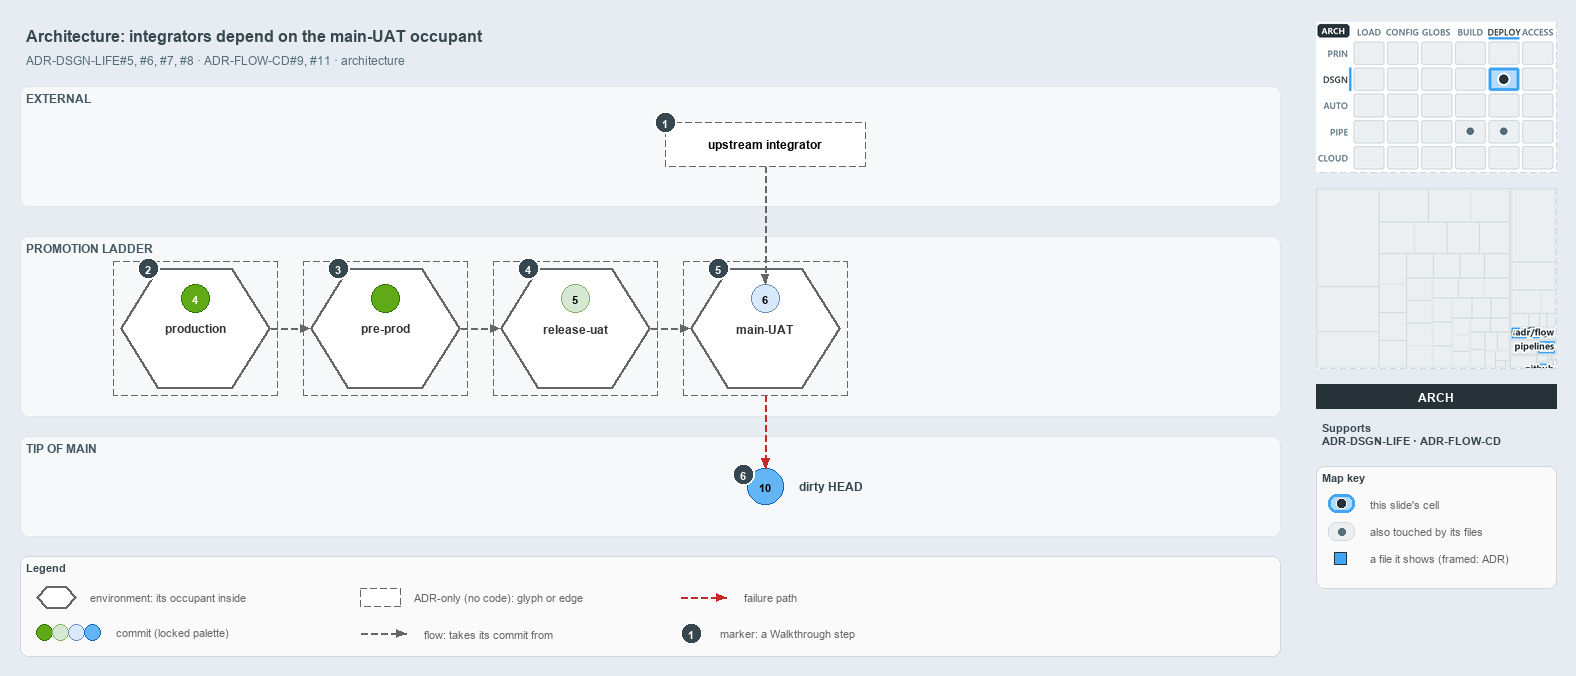

The diagram above was exported from draw.io. Its source (the exported page's mxGraphModel, read from the mxfile embedded in the PNG):
<mxGraphModel dx="1024" dy="768" grid="0" gridSize="10" guides="1" tooltips="1" connect="1" arrows="1" fold="1" page="1" pageScale="1" pageWidth="1572" pageHeight="670" background="#E6ECF2" math="0" shadow="0">
  <root>
    <mxCell id="0" />
    <mxCell id="1" parent="0" />
    <mxCell id="title" value="Architecture: integrators depend on the main-UAT occupant" style="text;html=1;align=left;verticalAlign=middle;fontSize=16;fontStyle=1;fontColor=#37474F;" vertex="1" parent="1">
      <mxGeometry x="20" y="14" width="1260" height="30" as="geometry" />
    </mxCell>
    <mxCell id="subtitle" value="ADR-DSGN-LIFE#5, #6, #7, #8 &amp;#183; ADR-FLOW-CD#9, #11 &amp;#183; architecture" style="text;html=1;align=left;verticalAlign=middle;fontSize=12;fontColor=#546E7A;" vertex="1" parent="1">
      <mxGeometry x="20" y="44" width="1240" height="20" as="geometry" />
    </mxCell>
    <mxCell id="band-external" value="EXTERNAL" style="rounded=1;html=1;arcSize=3;fillColor=#F6F8FA;strokeColor=#E1E4E8;verticalAlign=top;align=left;spacingLeft=8;fontStyle=1;fontSize=12;fontColor=#455A64;" vertex="1" parent="1">
      <mxGeometry x="20" y="80" width="1260" height="120" as="geometry" />
    </mxCell>
    <mxCell id="band-ladder" value="PROMOTION LADDER" style="rounded=1;html=1;arcSize=3;fillColor=#F6F8FA;strokeColor=#E1E4E8;verticalAlign=top;align=left;spacingLeft=8;fontStyle=1;fontSize=12;fontColor=#455A64;" vertex="1" parent="1">
      <mxGeometry x="20" y="230" width="1260" height="180" as="geometry" />
    </mxCell>
    <mxCell id="band-tip" value="TIP OF MAIN" style="rounded=1;html=1;arcSize=3;fillColor=#F6F8FA;strokeColor=#E1E4E8;verticalAlign=top;align=left;spacingLeft=8;fontStyle=1;fontSize=12;fontColor=#455A64;" vertex="1" parent="1">
      <mxGeometry x="20" y="430" width="1260" height="100" as="geometry" />
    </mxCell>
    <mxCell id="env-production-frame" value="" style="rounded=1;arcSize=6;html=1;fillColor=none;strokeColor=#666666;dashed=1;" vertex="1" parent="1">
      <mxGeometry x="113" y="255" width="164" height="134" as="geometry" />
    </mxCell>
    <mxCell id="env-production" value="&lt;b&gt;production&lt;/b&gt;" style="shape=hexagon;perimeter=hexagonPerimeter2;whiteSpace=wrap;html=1;fillColor=#FFFFFF;strokeColor=#666666;strokeWidth=2;fontColor=#333333;fontSize=12;dashed=1;" vertex="1" parent="1">
      <mxGeometry x="120" y="262" width="150" height="120" as="geometry" />
    </mxCell>
    <mxCell id="commit-4" value="4" style="ellipse;html=1;fillColor=#60a917;strokeColor=#2D7600;strokeWidth=1.5;fontStyle=1;fontSize=11;fontColor=#FFFFFF;" vertex="1" parent="1">
      <mxGeometry x="181" y="278" width="28" height="28" as="geometry" />
    </mxCell>
    <mxCell id="env-preprod-frame" value="" style="rounded=1;arcSize=6;html=1;fillColor=none;strokeColor=#666666;dashed=1;" vertex="1" parent="1">
      <mxGeometry x="303" y="255" width="164" height="134" as="geometry" />
    </mxCell>
    <mxCell id="env-preprod" value="&lt;b&gt;pre-prod&lt;/b&gt;" style="shape=hexagon;perimeter=hexagonPerimeter2;whiteSpace=wrap;html=1;fillColor=#FFFFFF;strokeColor=#666666;strokeWidth=2;fontColor=#333333;fontSize=12;dashed=1;" vertex="1" parent="1">
      <mxGeometry x="310" y="262" width="150" height="120" as="geometry" />
    </mxCell>
    <mxCell id="commit-preprod" value="" style="ellipse;html=1;fillColor=#60a917;strokeColor=#2D7600;strokeWidth=1.5;fontStyle=1;fontSize=11;fontColor=#FFFFFF;" vertex="1" parent="1">
      <mxGeometry x="371" y="278" width="28" height="28" as="geometry" />
    </mxCell>
    <mxCell id="env-releaseuat-frame" value="" style="rounded=1;arcSize=6;html=1;fillColor=none;strokeColor=#666666;dashed=1;" vertex="1" parent="1">
      <mxGeometry x="493" y="255" width="164" height="134" as="geometry" />
    </mxCell>
    <mxCell id="env-releaseuat" value="&lt;b&gt;release-uat&lt;/b&gt;" style="shape=hexagon;perimeter=hexagonPerimeter2;whiteSpace=wrap;html=1;fillColor=#FFFFFF;strokeColor=#666666;strokeWidth=2;fontColor=#333333;fontSize=12;dashed=1;" vertex="1" parent="1">
      <mxGeometry x="500" y="262" width="150" height="120" as="geometry" />
    </mxCell>
    <mxCell id="commit-5" value="5" style="ellipse;html=1;fillColor=#d5e8d4;strokeColor=#82b366;strokeWidth=1.5;fontStyle=1;fontSize=11;fontColor=#000000;" vertex="1" parent="1">
      <mxGeometry x="561" y="278" width="28" height="28" as="geometry" />
    </mxCell>
    <mxCell id="env-mainuat-frame" value="" style="rounded=1;arcSize=6;html=1;fillColor=none;strokeColor=#666666;dashed=1;" vertex="1" parent="1">
      <mxGeometry x="683" y="255" width="164" height="134" as="geometry" />
    </mxCell>
    <mxCell id="env-mainuat" value="&lt;b&gt;main-UAT&lt;/b&gt;" style="shape=hexagon;perimeter=hexagonPerimeter2;whiteSpace=wrap;html=1;fillColor=#FFFFFF;strokeColor=#666666;strokeWidth=2;fontColor=#333333;fontSize=12;dashed=1;" vertex="1" parent="1">
      <mxGeometry x="690" y="262" width="150" height="120" as="geometry" />
    </mxCell>
    <mxCell id="commit-6" value="6" style="ellipse;html=1;fillColor=#dae8fc;strokeColor=#6c8ebf;strokeWidth=1.5;fontStyle=1;fontSize=11;fontColor=#000000;" vertex="1" parent="1">
      <mxGeometry x="751" y="278" width="28" height="28" as="geometry" />
    </mxCell>
    <mxCell id="port-env-production-right" value="" style="text;html=1;strokeColor=none;fillColor=none;" vertex="1" parent="1">
      <mxGeometry x="270" y="322" width="1" height="1" as="geometry" />
    </mxCell>
    <mxCell id="port-env-preprod-left" value="" style="text;html=1;strokeColor=none;fillColor=none;" vertex="1" parent="1">
      <mxGeometry x="310" y="322" width="1" height="1" as="geometry" />
    </mxCell>
    <mxCell id="edge-env-production-env-preprod" value="" style="edgeStyle=orthogonalEdgeStyle;rounded=1;html=1;fontSize=10;endArrow=block;strokeColor=#666666;dashed=1;" edge="1" parent="1" source="port-env-production-right" target="port-env-preprod-left">
      <mxGeometry relative="1" as="geometry" />
    </mxCell>
    <mxCell id="port-env-preprod-right" value="" style="text;html=1;strokeColor=none;fillColor=none;" vertex="1" parent="1">
      <mxGeometry x="460" y="322" width="1" height="1" as="geometry" />
    </mxCell>
    <mxCell id="port-env-releaseuat-left" value="" style="text;html=1;strokeColor=none;fillColor=none;" vertex="1" parent="1">
      <mxGeometry x="500" y="322" width="1" height="1" as="geometry" />
    </mxCell>
    <mxCell id="edge-env-preprod-env-releaseuat" value="" style="edgeStyle=orthogonalEdgeStyle;rounded=1;html=1;fontSize=10;endArrow=block;strokeColor=#666666;dashed=1;" edge="1" parent="1" source="port-env-preprod-right" target="port-env-releaseuat-left">
      <mxGeometry relative="1" as="geometry" />
    </mxCell>
    <mxCell id="port-env-releaseuat-right" value="" style="text;html=1;strokeColor=none;fillColor=none;" vertex="1" parent="1">
      <mxGeometry x="650" y="322" width="1" height="1" as="geometry" />
    </mxCell>
    <mxCell id="port-env-mainuat-left" value="" style="text;html=1;strokeColor=none;fillColor=none;" vertex="1" parent="1">
      <mxGeometry x="690" y="322" width="1" height="1" as="geometry" />
    </mxCell>
    <mxCell id="edge-env-releaseuat-env-mainuat" value="" style="edgeStyle=orthogonalEdgeStyle;rounded=1;html=1;fontSize=10;endArrow=block;strokeColor=#666666;dashed=1;" edge="1" parent="1" source="port-env-releaseuat-right" target="port-env-mainuat-left">
      <mxGeometry relative="1" as="geometry" />
    </mxCell>
    <mxCell id="integrator" value="&lt;b&gt;upstream integrator&lt;/b&gt;" style="rounded=1;whiteSpace=wrap;html=1;arcSize=20;fillColor=#FFFFFF;strokeColor=#666666;dashed=1;fontSize=12;" vertex="1" parent="1">
      <mxGeometry x="665" y="116" width="200" height="44" as="geometry" />
    </mxCell>
    <mxCell id="port-integrator-bottom" value="" style="text;html=1;strokeColor=none;fillColor=none;" vertex="1" parent="1">
      <mxGeometry x="765" y="160" width="1" height="1" as="geometry" />
    </mxCell>
    <mxCell id="edge-integrator-occupant" value="" style="edgeStyle=orthogonalEdgeStyle;rounded=1;html=1;fontSize=10;endArrow=block;strokeColor=#666666;dashed=1;" edge="1" parent="1" source="port-integrator-bottom" target="commit-6">
      <mxGeometry relative="1" as="geometry" />
    </mxCell>
    <mxCell id="commit-10" value="10" style="ellipse;html=1;fillColor=#64B5F6;strokeColor=#1565C0;strokeWidth=1.5;fontStyle=1;fontSize=11;fontColor=#000000;" vertex="1" parent="1">
      <mxGeometry x="747" y="462" width="36" height="36" as="geometry" />
    </mxCell>
    <mxCell id="commit-10-name" value="dirty HEAD" style="text;html=1;align=left;verticalAlign=middle;fontSize=12;fontStyle=1;fontColor=#37474F;" vertex="1" parent="1">
      <mxGeometry x="793" y="470" width="120" height="20" as="geometry" />
    </mxCell>
    <mxCell id="port-mainuat-bottom" value="" style="text;html=1;strokeColor=none;fillColor=none;" vertex="1" parent="1">
      <mxGeometry x="765" y="389" width="1" height="1" as="geometry" />
    </mxCell>
    <mxCell id="edge-mainuat-head" value="" style="edgeStyle=orthogonalEdgeStyle;rounded=1;html=1;fontSize=10;endArrow=block;strokeColor=#C62828;dashed=1;" edge="1" parent="1" source="port-mainuat-bottom" target="commit-10">
      <mxGeometry relative="1" as="geometry" />
    </mxCell>
    <mxCell id="mark-1" value="1" style="ellipse;html=1;fillColor=#37474F;strokeColor=#FFFFFF;strokeWidth=2;fontColor=#FFFFFF;fontStyle=1;fontSize=11;" vertex="1" parent="1">
      <mxGeometry x="654" y="105" width="22" height="22" as="geometry" />
    </mxCell>
    <mxCell id="mark-2" value="2" style="ellipse;html=1;fillColor=#37474F;strokeColor=#FFFFFF;strokeWidth=2;fontColor=#FFFFFF;fontStyle=1;fontSize=11;" vertex="1" parent="1">
      <mxGeometry x="137.125" y="251" width="22" height="22" as="geometry" />
    </mxCell>
    <mxCell id="mark-3" value="3" style="ellipse;html=1;fillColor=#37474F;strokeColor=#FFFFFF;strokeWidth=2;fontColor=#FFFFFF;fontStyle=1;fontSize=11;" vertex="1" parent="1">
      <mxGeometry x="327.125" y="251" width="22" height="22" as="geometry" />
    </mxCell>
    <mxCell id="mark-4" value="4" style="ellipse;html=1;fillColor=#37474F;strokeColor=#FFFFFF;strokeWidth=2;fontColor=#FFFFFF;fontStyle=1;fontSize=11;" vertex="1" parent="1">
      <mxGeometry x="517.125" y="251" width="22" height="22" as="geometry" />
    </mxCell>
    <mxCell id="mark-5" value="5" style="ellipse;html=1;fillColor=#37474F;strokeColor=#FFFFFF;strokeWidth=2;fontColor=#FFFFFF;fontStyle=1;fontSize=11;" vertex="1" parent="1">
      <mxGeometry x="707.125" y="251" width="22" height="22" as="geometry" />
    </mxCell>
    <mxCell id="mark-6" value="6" style="ellipse;html=1;fillColor=#37474F;strokeColor=#FFFFFF;strokeWidth=2;fontColor=#FFFFFF;fontStyle=1;fontSize=11;" vertex="1" parent="1">
      <mxGeometry x="732" y="457" width="22" height="22" as="geometry" />
    </mxCell>
    <mxCell id="legend" value="&lt;b&gt;Legend&lt;/b&gt;" style="rounded=1;whiteSpace=wrap;html=1;arcSize=6;fillColor=#FAFAFA;strokeColor=#CFD8DC;align=left;verticalAlign=top;spacing=8;fontSize=11;fontColor=#37474F;" vertex="1" parent="1">
      <mxGeometry x="20" y="550" width="1260" height="100" as="geometry" />
    </mxCell>
    <mxCell id="legend-env" value="" style="shape=hexagon;perimeter=hexagonPerimeter2;whiteSpace=wrap;html=1;fillColor=#FFFFFF;strokeColor=#666666;strokeWidth=2;fontColor=#333333;fontSize=12;dashed=1;" vertex="1" parent="1">
      <mxGeometry x="36" y="580" width="40" height="22" as="geometry" />
    </mxCell>
    <mxCell id="legend-env-text" value="environment: its occupant inside" style="text;html=1;align=left;verticalAlign=middle;fontSize=11;fontColor=#666666;" vertex="1" parent="1">
      <mxGeometry x="84" y="581" width="220" height="20" as="geometry" />
    </mxCell>
    <mxCell id="legend-commit-0" value="" style="ellipse;html=1;fillColor=#60a917;strokeColor=#2D7600;strokeWidth=1.5;" vertex="1" parent="1">
      <mxGeometry x="36" y="618" width="16" height="16" as="geometry" />
    </mxCell>
    <mxCell id="legend-commit-1" value="" style="ellipse;html=1;fillColor=#d5e8d4;strokeColor=#82b366;strokeWidth=1.5;" vertex="1" parent="1">
      <mxGeometry x="52" y="618" width="16" height="16" as="geometry" />
    </mxCell>
    <mxCell id="legend-commit-2" value="" style="ellipse;html=1;fillColor=#dae8fc;strokeColor=#6c8ebf;strokeWidth=1.5;" vertex="1" parent="1">
      <mxGeometry x="68" y="618" width="16" height="16" as="geometry" />
    </mxCell>
    <mxCell id="legend-commit-3" value="" style="ellipse;html=1;fillColor=#64B5F6;strokeColor=#1565C0;strokeWidth=1.5;" vertex="1" parent="1">
      <mxGeometry x="84" y="618" width="16" height="16" as="geometry" />
    </mxCell>
    <mxCell id="legend-commit-text" value="commit (locked palette)" style="text;html=1;align=left;verticalAlign=middle;fontSize=11;fontColor=#666666;" vertex="1" parent="1">
      <mxGeometry x="110" y="616" width="200" height="20" as="geometry" />
    </mxCell>
    <mxCell id="legend-adr" value="" style="rounded=1;whiteSpace=wrap;html=1;arcSize=20;fillColor=#FFFFFF;strokeColor=#666666;dashed=1;fontSize=12;" vertex="1" parent="1">
      <mxGeometry x="360" y="582" width="40" height="18" as="geometry" />
    </mxCell>
    <mxCell id="legend-adr-text" value="ADR-only (no code): glyph or edge" style="text;html=1;align=left;verticalAlign=middle;fontSize=11;fontColor=#666666;" vertex="1" parent="1">
      <mxGeometry x="408" y="581" width="220" height="20" as="geometry" />
    </mxCell>
    <mxCell id="legend-flow-a" value="" style="text;html=1;strokeColor=none;fillColor=none;" vertex="1" parent="1">
      <mxGeometry x="360" y="627" width="1" height="1" as="geometry" />
    </mxCell>
    <mxCell id="legend-flow-b" value="" style="text;html=1;strokeColor=none;fillColor=none;" vertex="1" parent="1">
      <mxGeometry x="406" y="627" width="1" height="1" as="geometry" />
    </mxCell>
    <mxCell id="legend-flow" value="" style="edgeStyle=orthogonalEdgeStyle;rounded=1;html=1;fontSize=10;endArrow=block;strokeColor=#666666;dashed=1;" edge="1" parent="1" source="legend-flow-a" target="legend-flow-b">
      <mxGeometry relative="1" as="geometry" />
    </mxCell>
    <mxCell id="legend-flow-text" value="flow: takes its commit from" style="text;html=1;align=left;verticalAlign=middle;fontSize=11;fontColor=#666666;" vertex="1" parent="1">
      <mxGeometry x="418" y="617" width="220" height="20" as="geometry" />
    </mxCell>
    <mxCell id="legend-fail-a" value="" style="text;html=1;strokeColor=none;fillColor=none;" vertex="1" parent="1">
      <mxGeometry x="680" y="591" width="1" height="1" as="geometry" />
    </mxCell>
    <mxCell id="legend-fail-b" value="" style="text;html=1;strokeColor=none;fillColor=none;" vertex="1" parent="1">
      <mxGeometry x="726" y="591" width="1" height="1" as="geometry" />
    </mxCell>
    <mxCell id="legend-fail" value="" style="edgeStyle=orthogonalEdgeStyle;rounded=1;html=1;fontSize=10;endArrow=block;strokeColor=#C62828;dashed=1;" edge="1" parent="1" source="legend-fail-a" target="legend-fail-b">
      <mxGeometry relative="1" as="geometry" />
    </mxCell>
    <mxCell id="legend-fail-text" value="failure path" style="text;html=1;align=left;verticalAlign=middle;fontSize=11;fontColor=#666666;" vertex="1" parent="1">
      <mxGeometry x="738" y="581" width="220" height="20" as="geometry" />
    </mxCell>
    <mxCell id="legend-mark" value="1" style="ellipse;html=1;fillColor=#37474F;strokeColor=#FFFFFF;strokeWidth=2;fontColor=#FFFFFF;fontStyle=1;fontSize=11;" vertex="1" parent="1">
      <mxGeometry x="680" y="616" width="22" height="22" as="geometry" />
    </mxCell>
    <mxCell id="legend-mark-text" value="marker: a Walkthrough step" style="text;html=1;align=left;verticalAlign=middle;fontSize=11;fontColor=#666666;" vertex="1" parent="1">
      <mxGeometry x="714" y="617" width="200" height="20" as="geometry" />
    </mxCell>
    <mxCell id="minimap-stack" value="" style="shape=image;html=1;imageAspect=0;aspect=fixed;verticalLabelPosition=bottom;strokeColor=#CFD8DC;dashed=1;fillColor=#FAFAFA;image=data:image/png,(base64 omitted: 15824 chars);" vertex="1" parent="1">
      <mxGeometry x="1316" y="16" width="240" height="150" as="geometry" />
    </mxCell>
    <mxCell id="minimap-tree" value="" style="shape=image;html=1;imageAspect=0;aspect=fixed;verticalLabelPosition=bottom;strokeColor=#CFD8DC;dashed=1;fillColor=#FAFAFA;image=data:image/png,(base64 omitted: 9328 chars);" vertex="1" parent="1">
      <mxGeometry x="1316" y="182" width="240" height="180" as="geometry" />
    </mxCell>
    <mxCell id="lens-badge" value="ARCH" style="rounded=0;whiteSpace=wrap;html=1;align=center;verticalAlign=middle;fontSize=12;fontStyle=1;fontColor=#FFFFFF;fillColor=#263238;strokeColor=none;" vertex="1" parent="1">
      <mxGeometry x="1316" y="378" width="240" height="24" as="geometry" />
    </mxCell>
    <mxCell id="supports" value="&lt;b&gt;Supports&lt;/b&gt;&lt;br&gt;ADR-DSGN-LIFE &amp;#183; ADR-FLOW-CD" style="text;html=1;whiteSpace=wrap;align=left;verticalAlign=top;fontSize=11;fontColor=#37474F;" vertex="1" parent="1">
      <mxGeometry x="1316" y="410" width="240" height="38" as="geometry" />
    </mxCell>
    <mxCell id="mapkey" value="&lt;b&gt;Map key&lt;/b&gt;" style="rounded=1;whiteSpace=wrap;html=1;arcSize=6;fillColor=#FAFAFA;strokeColor=#CFD8DC;align=left;verticalAlign=top;spacing=8;fontSize=11;fontColor=#37474F;" vertex="1" parent="1">
      <mxGeometry x="1316" y="460" width="240" height="122" as="geometry" />
    </mxCell>
    <mxCell id="mapkey-here" value="" style="rounded=1;arcSize=20;html=1;fillColor=#B3DBFB;strokeColor=#42A5F5;strokeWidth=3;" vertex="1" parent="1">
      <mxGeometry x="1328" y="488" width="26" height="18" as="geometry" />
    </mxCell>
    <mxCell id="mapkey-here-dot" value="" style="ellipse;html=1;fillColor=#263238;strokeColor=#FFFFFF;strokeWidth=1.5;" vertex="1" parent="1">
      <mxGeometry x="1336" y="492" width="10" height="10" as="geometry" />
    </mxCell>
    <mxCell id="mapkey-here-text" value="this slide's cell" style="text;html=1;align=left;verticalAlign=middle;fontSize=11;fontColor=#666666;" vertex="1" parent="1">
      <mxGeometry x="1364" y="487" width="180" height="20" as="geometry" />
    </mxCell>
    <mxCell id="mapkey-touched" value="" style="rounded=1;arcSize=20;html=1;fillColor=#ECEFF1;strokeColor=#CFD8DC;" vertex="1" parent="1">
      <mxGeometry x="1328" y="516" width="26" height="18" as="geometry" />
    </mxCell>
    <mxCell id="mapkey-touched-dot" value="" style="ellipse;html=1;fillColor=#546E7A;strokeColor=none;" vertex="1" parent="1">
      <mxGeometry x="1338" y="522" width="7" height="7" as="geometry" />
    </mxCell>
    <mxCell id="mapkey-touched-text" value="also touched by its files" style="text;html=1;align=left;verticalAlign=middle;fontSize=11;fontColor=#666666;" vertex="1" parent="1">
      <mxGeometry x="1364" y="515" width="180" height="20" as="geometry" />
    </mxCell>
    <mxCell id="mapkey-file" value="" style="rounded=0;html=1;fillColor=#42A5F5;strokeColor=#263238;strokeWidth=1.5;" vertex="1" parent="1">
      <mxGeometry x="1334" y="546" width="12" height="12" as="geometry" />
    </mxCell>
    <mxCell id="mapkey-file-text" value="a file it shows (framed: ADR)" style="text;html=1;align=left;verticalAlign=middle;fontSize=11;fontColor=#666666;" vertex="1" parent="1">
      <mxGeometry x="1364" y="542" width="180" height="20" as="geometry" />
    </mxCell>
  </root>
</mxGraphModel>